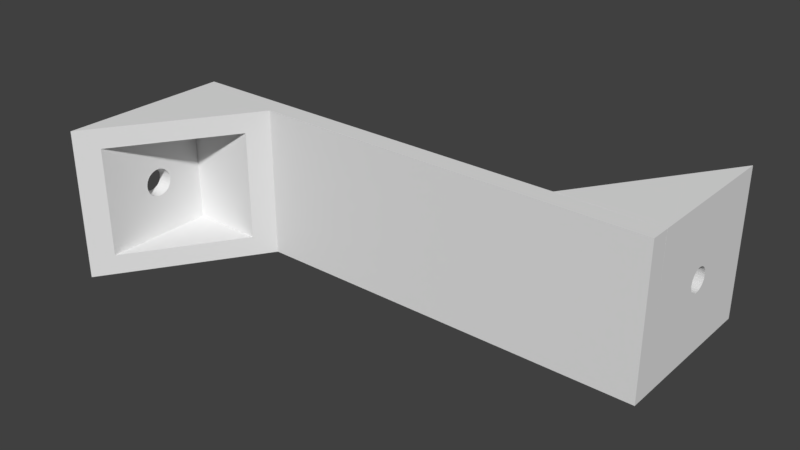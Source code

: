 # Source: hang-under-the-desk-separated-pieces.blend  (saved by Blender 2.78.0; exported with 4.5.12 LTS)
import bpy
from mathutils import Matrix  # noqa: F401  (used for matrix-valued properties, if any)

bpy.ops.wm.read_factory_settings(use_empty=True)
scene = bpy.context.scene
scene.name = 'Scene'

# ---- collections
col_collection_1 = bpy.data.collections.new('Collection 1'); scene.collection.children.link(col_collection_1)

# ---- world
world_world = bpy.data.worlds.new('World'); scene.world = world_world
world_world.color = (0.05088, 0.05088, 0.05088)
world_world.use_sun_shadow = False
world_world.sun_shadow_jitter_overblur = 0.0
world_world.cycles.sampling_method = 'MANUAL'

# ---- meshes
me_cube_010 = bpy.data.meshes.new('Cube.010')
me_cube_010.from_pydata([(-1.0, -0.09333, -1.748e-08), (-1.0, -1.0, -1.0), (-1.0, -1.0, 1.0), (-1.0, 1.0, 1.0), (-1.0, 0.2267, 3.465e-08), (-1.0, 0.2236, 0.03121), (-1.0, 0.2145, 0.06123), (-1.0, 0.1997, 0.08889), (-1.0, 0.1798, 0.1131), (-1.0, 0.1556, 0.133), (-1.0, 0.1279, 0.1478), (-1.0, 0.09788, 0.1569), (-1.0, 0.06667, 0.16), (-1.0, 0.03545, 0.1569), (-1.0, 0.005437, 0.1478), (-1.0, -0.02222, 0.133), (-1.0, -0.04647, 0.1131), (-1.0, -0.06637, 0.08889), (-1.0, -0.08115, 0.06123), (-1.0, -0.09026, 0.03121), (-1.0, -0.04647, -0.1131), (-1.0, -0.02222, -0.133), (-1.0, 0.005437, -0.1478), (-1.0, 0.03545, -0.1569), (-1.0, 0.06667, -0.16), (-1.0, 0.09788, -0.1569), (-1.0, 0.1279, -0.1478), (-1.0, 0.1556, -0.133), (-1.0, 0.1798, -0.1131), (-1.0, 0.1997, -0.08889), (-1.0, 0.2145, -0.06123), (-1.0, 0.2236, -0.03121), (-1.0, 1.0, -1.0), (-1.0, -0.09026, -0.03121), (-1.0, -0.08115, -0.06123), (-1.0, -0.06637, -0.08889), (1.0, 1.0, -1.0), (-0.7333, -0.7333, -0.7333), (-0.7333, -0.7333, 0.7333), (0.7333, 0.7333, 0.7333), (1.0, 1.0, 1.0), (0.7333, 0.7333, -0.7333), (-0.7333, 0.03025, 0.1831), (-0.7333, 0.06667, 0.1867), (-0.7333, 0.1031, 0.1831), (-0.7333, 0.1381, 0.1725), (-0.7333, 0.1704, 0.1552), (-0.7333, 0.1987, 0.132), (-0.7333, 0.2219, 0.1037), (-0.7333, 0.2391, 0.07143), (-0.7333, 0.2497, 0.03642), (-0.7333, 0.2533, 3.557e-08), (-0.7333, 0.2497, -0.03642), (-0.7333, 0.2391, -0.07143), (-0.7333, 0.2219, -0.1037), (-0.7333, 0.1987, -0.132), (-0.7333, 0.1704, -0.1552), (-0.7333, 0.1381, -0.1725), (-0.7333, 0.1031, -0.1831), (-0.7333, 0.06667, -0.1867), (-0.7333, 0.7333, -0.7333), (-0.7333, 0.7333, 0.7333), (-0.7333, -0.06533, -0.132), (-0.7333, -0.08854, -0.1037), (-0.7333, -0.1058, -0.07143), (-0.7333, -0.1164, -0.03642), (-0.7333, -0.12, -2.526e-08), (-0.7333, -0.1164, 0.03642), (-0.7333, -0.1058, 0.07143), (-0.7333, -0.08854, 0.1037), (-0.7333, -0.06533, 0.132), (-0.7333, -0.03704, 0.1552), (-0.7333, -0.004768, 0.1725), (-0.7333, 0.03025, -0.1831), (-0.7333, -0.004768, -0.1725), (-0.7333, -0.03704, -0.1552)], [], [(0, 1, 2, 3, 4, 5, 6, 7, 8, 9, 10, 11, 12, 13, 14, 15, 16, 17, 18, 19), (20, 21, 22, 23, 24, 25, 26, 27, 28, 29, 30, 31, 4, 3, 32, 1, 0, 33, 34, 35), (32, 36, 1), (1, 37, 38, 39, 40, 2), (40, 3, 2), (32, 3, 40, 36), (1, 36, 40, 39, 41, 37), (42, 43, 44, 45, 46, 47, 48, 49, 50, 51, 52, 53, 54, 55, 56, 57, 58, 59, 60, 61), (62, 63, 64, 65, 66, 67, 68, 69, 70, 71, 72, 42, 61, 38, 37, 60, 59, 73, 74, 75), (39, 38, 61), (60, 41, 39, 61), (37, 41, 60), (66, 65, 33, 0), (67, 66, 0, 19), (65, 64, 34, 33), (68, 67, 19, 18), (64, 63, 35, 34), (69, 68, 18, 17), (63, 62, 20, 35), (70, 69, 17, 16), (62, 75, 21, 20), (71, 70, 16, 15), (75, 74, 22, 21), (72, 71, 15, 14), (74, 73, 23, 22), (42, 72, 14, 13), (73, 59, 24, 23), (43, 42, 13, 12), (59, 58, 25, 24), (44, 43, 12, 11), (58, 57, 26, 25), (45, 44, 11, 10), (57, 56, 27, 26), (46, 45, 10, 9), (56, 55, 28, 27), (47, 46, 9, 8), (55, 54, 29, 28), (48, 47, 8, 7), (54, 53, 30, 29), (49, 48, 7, 6), (53, 52, 31, 30), (50, 49, 6, 5), (52, 51, 4, 31), (51, 50, 5, 4)])
me_cube_010.use_remesh_preserve_volume = False
me_cube_010.use_remesh_preserve_attributes = False
me_cube_010.use_mirror_vertex_groups = False
me_cube_010.update()
me_cube_007 = bpy.data.meshes.new('Cube.007')
me_cube_007.from_pydata([(-1.0, -0.09333, -1.748e-08), (-1.0, -1.0, -1.0), (-1.0, -1.0, 1.0), (-1.0, 1.0, 1.0), (-1.0, 0.2267, 3.465e-08), (-1.0, 0.2236, 0.03121), (-1.0, 0.2145, 0.06123), (-1.0, 0.1997, 0.08889), (-1.0, 0.1798, 0.1131), (-1.0, 0.1556, 0.133), (-1.0, 0.1279, 0.1478), (-1.0, 0.09788, 0.1569), (-1.0, 0.06667, 0.16), (-1.0, 0.03545, 0.1569), (-1.0, 0.005437, 0.1478), (-1.0, -0.02222, 0.133), (-1.0, -0.04647, 0.1131), (-1.0, -0.06637, 0.08889), (-1.0, -0.08115, 0.06123), (-1.0, -0.09026, 0.03121), (-1.0, -0.04647, -0.1131), (-1.0, -0.02222, -0.133), (-1.0, 0.005437, -0.1478), (-1.0, 0.03545, -0.1569), (-1.0, 0.06667, -0.16), (-1.0, 0.09788, -0.1569), (-1.0, 0.1279, -0.1478), (-1.0, 0.1556, -0.133), (-1.0, 0.1798, -0.1131), (-1.0, 0.1997, -0.08889), (-1.0, 0.2145, -0.06123), (-1.0, 0.2236, -0.03121), (-1.0, 1.0, -1.0), (-1.0, -0.09026, -0.03121), (-1.0, -0.08115, -0.06123), (-1.0, -0.06637, -0.08889), (1.0, 1.0, -1.0), (-0.7333, -0.7333, -0.7333), (-0.7333, -0.7333, 0.7333), (0.7333, 0.7333, 0.7333), (1.0, 1.0, 1.0), (0.7333, 0.7333, -0.7333), (-0.7333, 0.03025, 0.1831), (-0.7333, 0.06667, 0.1867), (-0.7333, 0.1031, 0.1831), (-0.7333, 0.1381, 0.1725), (-0.7333, 0.1704, 0.1552), (-0.7333, 0.1987, 0.132), (-0.7333, 0.2219, 0.1037), (-0.7333, 0.2391, 0.07143), (-0.7333, 0.2497, 0.03642), (-0.7333, 0.2533, 3.557e-08), (-0.7333, 0.2497, -0.03642), (-0.7333, 0.2391, -0.07143), (-0.7333, 0.2219, -0.1037), (-0.7333, 0.1987, -0.132), (-0.7333, 0.1704, -0.1552), (-0.7333, 0.1381, -0.1725), (-0.7333, 0.1031, -0.1831), (-0.7333, 0.06667, -0.1867), (-0.7333, 0.7333, -0.7333), (-0.7333, 0.7333, 0.7333), (-0.7333, -0.06533, -0.132), (-0.7333, -0.08854, -0.1037), (-0.7333, -0.1058, -0.07143), (-0.7333, -0.1164, -0.03642), (-0.7333, -0.12, -2.526e-08), (-0.7333, -0.1164, 0.03642), (-0.7333, -0.1058, 0.07143), (-0.7333, -0.08854, 0.1037), (-0.7333, -0.06533, 0.132), (-0.7333, -0.03704, 0.1552), (-0.7333, -0.004768, 0.1725), (-0.7333, 0.03025, -0.1831), (-0.7333, -0.004768, -0.1725), (-0.7333, -0.03704, -0.1552)], [], [(0, 1, 2, 3, 4, 5, 6, 7, 8, 9, 10, 11, 12, 13, 14, 15, 16, 17, 18, 19), (20, 21, 22, 23, 24, 25, 26, 27, 28, 29, 30, 31, 4, 3, 32, 1, 0, 33, 34, 35), (32, 36, 1), (1, 37, 38, 39, 40, 2), (40, 3, 2), (32, 3, 40, 36), (1, 36, 40, 39, 41, 37), (42, 43, 44, 45, 46, 47, 48, 49, 50, 51, 52, 53, 54, 55, 56, 57, 58, 59, 60, 61), (62, 63, 64, 65, 66, 67, 68, 69, 70, 71, 72, 42, 61, 38, 37, 60, 59, 73, 74, 75), (39, 38, 61), (60, 41, 39, 61), (37, 41, 60), (66, 65, 33, 0), (67, 66, 0, 19), (65, 64, 34, 33), (68, 67, 19, 18), (64, 63, 35, 34), (69, 68, 18, 17), (63, 62, 20, 35), (70, 69, 17, 16), (62, 75, 21, 20), (71, 70, 16, 15), (75, 74, 22, 21), (72, 71, 15, 14), (74, 73, 23, 22), (42, 72, 14, 13), (73, 59, 24, 23), (43, 42, 13, 12), (59, 58, 25, 24), (44, 43, 12, 11), (58, 57, 26, 25), (45, 44, 11, 10), (57, 56, 27, 26), (46, 45, 10, 9), (56, 55, 28, 27), (47, 46, 9, 8), (55, 54, 29, 28), (48, 47, 8, 7), (54, 53, 30, 29), (49, 48, 7, 6), (53, 52, 31, 30), (50, 49, 6, 5), (52, 51, 4, 31), (51, 50, 5, 4)])
me_cube_007.use_remesh_preserve_volume = False
me_cube_007.use_remesh_preserve_attributes = False
me_cube_007.use_mirror_vertex_groups = False
me_cube_007.update()
me_cube_004 = bpy.data.meshes.new('Cube.004')
me_cube_004.from_pydata([(-1.0, -1.0, -1.0), (-1.0, -1.0, 1.0), (-1.0, 1.0, -1.0), (-1.0, 1.0, 1.0), (1.0, -1.0, -1.0), (1.0, -1.0, 1.0), (1.0, 1.0, -1.0), (1.0, 1.0, 1.0)], [], [(0, 1, 3, 2), (2, 3, 7, 6), (6, 7, 5, 4), (4, 5, 1, 0), (2, 6, 4, 0), (7, 3, 1, 5)])
me_cube_004.use_remesh_preserve_volume = False
me_cube_004.use_remesh_preserve_attributes = False
me_cube_004.use_mirror_vertex_groups = False
me_cube_004.update()

# ---- objects
ob_support = bpy.data.objects.new('support', me_cube_010)
ob_holder = bpy.data.objects.new('holder', me_cube_007)
ob_center = bpy.data.objects.new('center', me_cube_004)

# ---- transforms, parenting, visibility, modifiers, constraints
ob_support.location = (40.0, 17.0, 0.0)
ob_support.rotation_euler = (3.142, 3.142, 0.0)
ob_support.scale = (10.0, 15.0, 15.0)
ob_support.lineart.crease_threshold = 0.0
ob_holder.location = (-40.0, -17.0, 0.0)
ob_holder.scale = (10.0, 15.0, 15.0)
ob_holder.lineart.crease_threshold = 0.0
ob_center.location = (0.0, 0.0, 0.0)
ob_center.scale = (50.0, 2.0, 15.0)
ob_center.lineart.crease_threshold = 0.0

# ---- collection membership
col_collection_1.objects.link(ob_support)
col_collection_1.objects.link(ob_holder)
col_collection_1.objects.link(ob_center)

# ---- scene / render settings (as saved in the file)
scene.frame_start = 1; scene.frame_end = 250; scene.frame_set(1)
scene.render.engine = 'BLENDER_EEVEE_NEXT'
scene.render.resolution_percentage = 50
scene.render.dither_intensity = 0.0
scene.cycles.use_denoising = False
scene.cycles.samples = 128
scene.cycles.sampling_pattern = 'TABULATED_SOBOL'
scene.cycles.light_sampling_threshold = 0.0
scene.cycles.use_adaptive_sampling = False
scene.cycles.use_light_tree = False
scene.cycles.blur_glossy = 0.0
scene.cycles.sample_clamp_indirect = 0.0
scene.view_settings.view_transform = 'Standard'
bpy.context.view_layer.update()

# ---- added for rendering (the .blend has no active camera and no usable light): camera, sun
cam_auto = bpy.data.cameras.new('AutoCamera')
cam_auto.lens = 50.0
cam_auto.sensor_width = 36.0
cam_auto.clip_end = 1988.43
ob_auto_camera = bpy.data.objects.new('AutoCamera', cam_auto)
scene.collection.objects.link(ob_auto_camera)
ob_auto_camera.location = (113.301, -135.962, 90.641)
ob_auto_camera.rotation_euler = (1.09748, -7.21219e-08, 0.694738)
scene.camera = ob_auto_camera
light_auto_sun = bpy.data.lights.new('AutoSun', 'SUN')
light_auto_sun.energy = 3.0
light_auto_sun.angle = 0.0523599
ob_auto_sun = bpy.data.objects.new('AutoSun', light_auto_sun)
scene.collection.objects.link(ob_auto_sun)
ob_auto_sun.rotation_euler = (0.872665, 0.174533, 0.523599)
bpy.context.view_layer.update()
